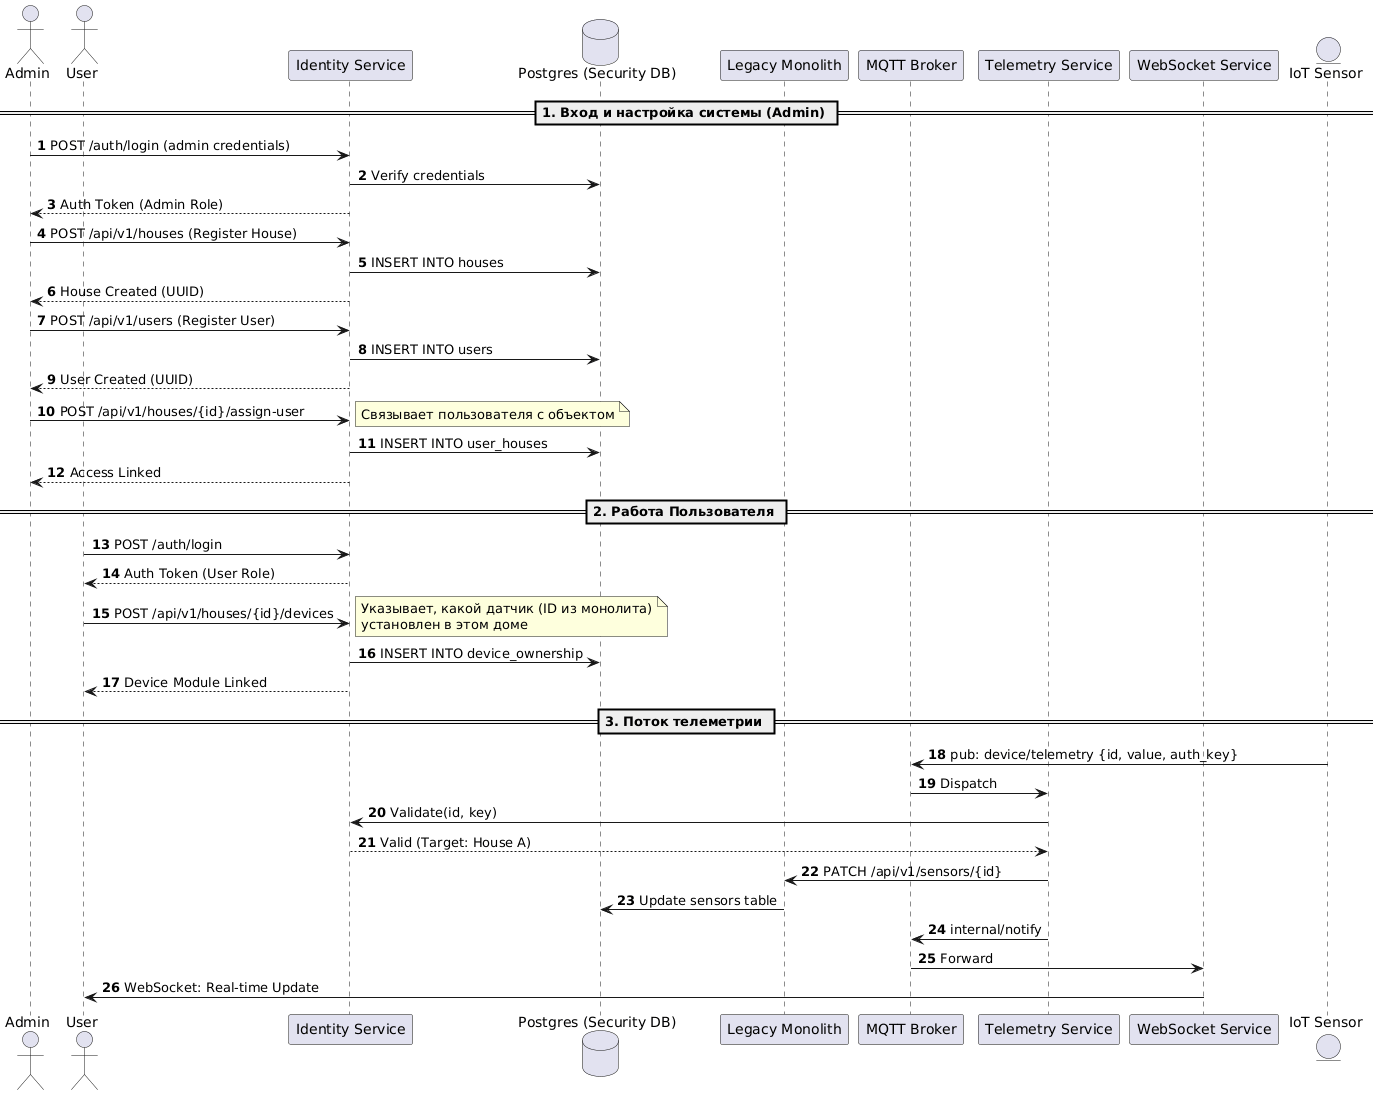

The diagram above was rendered by PlantUML. Its source (embedded in the PNG):
@startuml
autonumber
actor Admin
actor User
participant "Identity Service" as Identity
database "Postgres (Security DB)" as DB
participant "Legacy Monolith" as Monolith
participant "MQTT Broker" as MQTT
participant "Telemetry Service" as Telemetry
participant "WebSocket Service" as WS

== 1. Вход и настройка системы (Admin) ==
Admin -> Identity : POST /auth/login (admin credentials)
Identity -> DB : Verify credentials
Identity --> Admin : Auth Token (Admin Role)

Admin -> Identity : POST /api/v1/houses (Register House)
Identity -> DB : INSERT INTO houses
Identity --> Admin : House Created (UUID)

Admin -> Identity : POST /api/v1/users (Register User)
Identity -> DB : INSERT INTO users
Identity --> Admin : User Created (UUID)

Admin -> Identity : POST /api/v1/houses/{id}/assign-user
note right: Связывает пользователя с объектом
Identity -> DB : INSERT INTO user_houses
Identity --> Admin : Access Linked

== 2. Работа Пользователя ==
User -> Identity : POST /auth/login
Identity --> User : Auth Token (User Role)

User -> Identity : POST /api/v1/houses/{id}/devices
note right: Указывает, какой датчик (ID из монолита)\nустановлен в этом доме
Identity -> DB : INSERT INTO device_ownership
Identity --> User : Device Module Linked

== 3. Поток телеметрии ==
entity "IoT Sensor" as Sensor
Sensor -> MQTT : pub: device/telemetry {id, value, auth_key}
MQTT -> Telemetry : Dispatch
Telemetry -> Identity : Validate(id, key)
Identity --> Telemetry : Valid (Target: House A)

Telemetry -> Monolith : PATCH /api/v1/sensors/{id}
Monolith -> DB : Update sensors table
Telemetry -> MQTT : internal/notify
MQTT -> WS : Forward
WS -> User : WebSocket: Real-time Update
@enduml